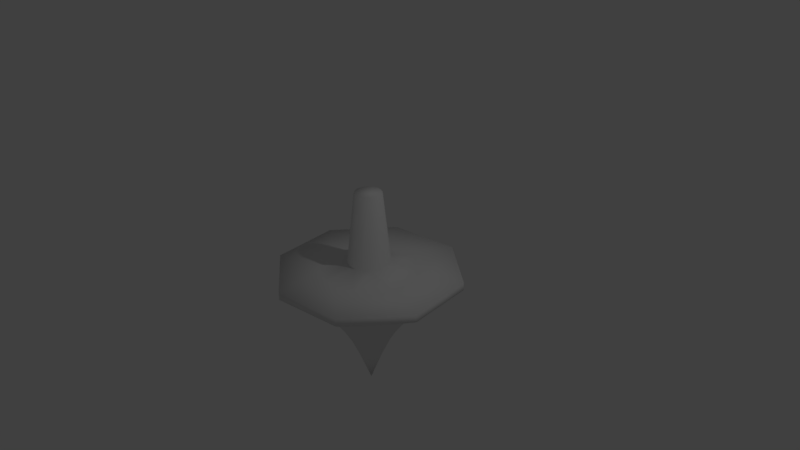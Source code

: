 # Source: Top1.blend  (saved by Blender 2.79.0; exported with 4.5.12 LTS)
import bpy
from mathutils import Matrix  # noqa: F401  (used for matrix-valued properties, if any)

bpy.ops.wm.read_factory_settings(use_empty=True)
scene = bpy.context.scene
scene.name = 'Scene'

# ---- collections
col_collection_1 = bpy.data.collections.new('Collection 1'); scene.collection.children.link(col_collection_1)

# ---- world
world_world = bpy.data.worlds.new('World'); scene.world = world_world
world_world.color = (0.05088, 0.05088, 0.05088)
world_world.use_sun_shadow = False
world_world.sun_shadow_jitter_overblur = 0.0
world_world.cycles.sampling_method = 'MANUAL'

# ---- cameras
cam_camera = bpy.data.cameras.new('Camera')
cam_camera.clip_end = 100.0
cam_camera.lens = 35.0
cam_camera.sensor_width = 32.0
cam_camera.sensor_height = 18.0
cam_camera.ortho_scale = 7.314
cam_camera.dof.focus_distance = 0.0
cam_camera.dof.aperture_fstop = 128.0

# ---- lights
light_lamp = bpy.data.lights.new('Lamp', 'POINT')
light_lamp.transmission_factor = 0.0
light_lamp.cutoff_distance = 30.0
light_lamp.energy = 100.0
light_lamp.shadow_buffer_clip_start = 1.001
light_lamp.shadow_soft_size = 0.1
light_lamp.shadow_maximum_resolution = 0.006
light_lamp.use_absolute_resolution = True

# ---- meshes
me_cone_002 = bpy.data.meshes.new('Cone.002')
me_cone_002.from_pydata([(-0.3162, 0.5477, -0.2182), (-0.6109, 0.1637, -0.2182), (-0.5477, -0.3162, -0.2182), (-0.1637, -0.6109, -0.2182), (2.905e-07, 2.421e-07, -1.92), (0.3162, -0.5477, -0.2182), (0.6109, -0.1637, -0.2182), (0.5477, 0.3162, -0.2182), (0.1637, 0.6109, -0.2182), (-0.2467, 0.4273, -0.92), (-0.1277, 0.4766, -0.92), (1.492e-07, 0.4934, -0.92), (0.1277, 0.4766, -0.92), (0.2467, 0.4273, -0.92), (0.3489, 0.3489, -0.92), (0.4273, 0.2467, -0.92), (0.4766, 0.1277, -0.92), (0.4934, -3.28e-08, -0.92), (0.4766, -0.1277, -0.92), (0.4273, -0.2467, -0.92), (0.3489, -0.3489, -0.92), (0.2467, -0.4273, -0.92), (0.1277, -0.4766, -0.92), (-4.196e-08, -0.4934, -0.92), (-0.1277, -0.4766, -0.92), (-0.2467, -0.4273, -0.92), (-0.3489, -0.3489, -0.92), (-0.4273, -0.2467, -0.92), (-0.4766, -0.1277, -0.92), (-0.4934, 2.466e-07, -0.92), (-0.4766, 0.1277, -0.92), (-0.4273, 0.2467, -0.92), (-0.3489, 0.3489, -0.92), (-0.4109, 0.7117, -0.5827), (-0.2127, 0.7938, -0.5827), (1.975e-07, 0.2739, -1.257), (0.2127, 0.7938, -0.5827), (0.4109, 0.7117, -0.5827), (0.5811, 0.5811, -0.5827), (0.7117, 0.4109, -0.5827), (0.7938, 0.2127, -0.5827), (0.8218, -1.826e-07, -0.5827), (0.7938, -0.2127, -0.5827), (0.7117, -0.4109, -0.5827), (0.5811, -0.5811, -0.5827), (0.4109, -0.7117, -0.5827), (0.2127, -0.7938, -0.5827), (-2.189e-07, -0.8218, -0.5827), (-0.2127, -0.7938, -0.5827), (-0.4109, -0.7117, -0.5827), (-0.5811, -0.5811, -0.5827), (-0.7117, -0.4109, -0.5827), (-0.7938, -0.2127, -0.5827), (-0.8218, 2.827e-07, -0.5827), (-0.7938, 0.2127, -0.5827), (-0.7117, 0.4109, -0.5827), (-0.5811, 0.5811, -0.5827), (-0.137, 0.2372, -1.257), (-0.0709, 0.2646, -1.257), (9.954e-08, 0.8218, -0.5827), (0.0709, 0.2646, -1.257), (0.137, 0.2372, -1.257), (0.1937, 0.1937, -1.257), (0.2372, 0.137, -1.257), (0.2646, 0.0709, -1.257), (0.2739, 7.861e-08, -1.257), (0.2646, -0.0709, -1.257), (0.2372, -0.137, -1.257), (0.1937, -0.1937, -1.257), (0.137, -0.2372, -1.257), (0.0709, -0.2646, -1.257), (9.138e-08, -0.2739, -1.257), (-0.0709, -0.2646, -1.257), (-0.137, -0.2372, -1.257), (-0.1937, -0.1937, -1.257), (-0.2372, -0.137, -1.257), (-0.2646, -0.0709, -1.257), (-0.2739, 2.337e-07, -1.257), (-0.2646, 0.0709, -1.257), (-0.2372, 0.137, -1.257), (-0.1937, 0.1937, -1.257), (-0.6264, 1.085, -0.3304), (2.33e-07, 0.1596, -1.51), (0.3242, 1.21, -0.3304), (1.085, 0.6264, -0.3304), (1.21, -0.3242, -0.3304), (0.6264, -1.085, -0.3304), (-0.3242, -1.21, -0.3304), (-1.085, -0.6264, -0.3304), (-1.21, 0.3242, -0.3304), (-0.1898, 0.3287, -1.076), (-0.09825, 0.3667, -1.076), (1.264e-07, 0.6327, -0.7642), (0.09825, 0.3667, -1.076), (0.1898, 0.3287, -1.076), (0.2684, 0.2684, -1.076), (0.3287, 0.1898, -1.076), (0.3667, 0.09825, -1.076), (0.3796, 2.305e-08, -1.076), (0.3667, -0.09825, -1.076), (0.3287, -0.1898, -1.076), (0.2684, -0.2684, -1.076), (0.1898, -0.3287, -1.076), (0.09825, -0.3667, -1.076), (2.46e-08, -0.3796, -1.076), (-0.09825, -0.3667, -1.076), (-0.1898, -0.3287, -1.076), (-0.2684, -0.2684, -1.076), (-0.3287, -0.1898, -1.076), (-0.3667, -0.09825, -1.076), (-0.3796, 2.38e-07, -1.076), (-0.3667, 0.09825, -1.076), (-0.3287, 0.1898, -1.076), (-0.2684, 0.2684, -1.076), (-0.3163, 0.5479, -0.7642), (-0.1637, 0.6111, -0.7642), (1.717e-07, 0.3796, -1.076), (0.1637, 0.6111, -0.7642), (0.3163, 0.5479, -0.7642), (0.4474, 0.4474, -0.7642), (0.5479, 0.3163, -0.7642), (0.6111, 0.1637, -0.7642), (0.6327, -9.762e-08, -0.7642), (0.6111, -0.1637, -0.7642), (0.5479, -0.3163, -0.7642), (0.4474, -0.4474, -0.7642), (0.3163, -0.5479, -0.7642), (0.1637, -0.6111, -0.7642), (-1.187e-07, -0.6327, -0.7642), (-0.1637, -0.6111, -0.7642), (-0.3163, -0.5479, -0.7642), (-0.4474, -0.4474, -0.7642), (-0.5479, -0.3163, -0.7642), (-0.6111, -0.1637, -0.7642), (-0.6327, 2.606e-07, -0.7642), (-0.6111, 0.1637, -0.7642), (-0.5479, 0.3163, -0.7642), (-0.4474, 0.4474, -0.7642), (-0.07982, 0.1382, -1.51), (-0.04132, 0.1542, -1.51), (0.04132, 0.1542, -1.51), (0.07982, 0.1382, -1.51), (0.1129, 0.1129, -1.51), (0.1382, 0.07982, -1.51), (0.1542, 0.04132, -1.51), (0.1596, 1.444e-07, -1.51), (0.1542, -0.04132, -1.51), (0.1382, -0.07982, -1.51), (0.1129, -0.1129, -1.51), (0.07982, -0.1382, -1.51), (0.04132, -0.1542, -1.51), (1.712e-07, -0.1596, -1.51), (-0.04132, -0.1542, -1.51), (-0.07982, -0.1382, -1.51), (-0.1129, -0.1129, -1.51), (-0.1382, -0.07982, -1.51), (-0.1542, -0.04132, -1.51), (-0.1596, 2.348e-07, -1.51), (-0.1542, 0.04132, -1.51), (-0.1382, 0.07982, -1.51), (-0.1129, 0.1129, -1.51), (-0.6271, 1.086, -0.2182), (-1.211, 0.3246, -0.2182), (-1.086, -0.6271, -0.2182), (-0.3246, -1.211, -0.2182), (0.6271, -1.086, -0.2182), (1.211, -0.3246, -0.2182), (1.086, 0.6271, -0.2182), (0.3246, 1.211, -0.2182), (-0.08838, 0.1531, 0.8693), (-0.1707, 0.04575, 0.8693), (-0.1531, -0.08838, 0.8693), (-0.04575, -0.1707, 0.8693), (0.08838, -0.1531, 0.8693), (0.1707, -0.04575, 0.8693), (0.1531, 0.08838, 0.8693), (0.04575, 0.1707, 0.8693), (-0.5153, 0.3954, -0.2182), (-0.6439, -0.08477, -0.2182), (-0.3954, -0.5153, -0.2182), (0.08477, -0.6439, -0.2182), (0.5153, -0.3954, -0.2182), (0.6439, 0.08477, -0.2182), (0.3954, 0.5153, -0.2182), (-0.08477, 0.6439, -0.2182), (-0.144, 0.1105, 0.8693), (-0.18, -0.02369, 0.8693), (-0.1105, -0.144, 0.8693), (0.02369, -0.18, 0.8693), (0.144, -0.1105, 0.8693), (0.18, 0.02369, 0.8693), (0.1105, 0.144, 0.8693), (-0.02369, 0.18, 0.8693), (-0.2684, 0.07191, -0.1053), (-0.1389, 0.2406, -0.1053), (0.07191, 0.2684, -0.1053), (0.2406, 0.1389, -0.1053), (0.2684, -0.07191, -0.1053), (0.1389, -0.2406, -0.1053), (-0.07191, -0.2684, -0.1053), (-0.2406, -0.1389, -0.1053), (-0.1737, -0.2263, -0.1053), (0.2264, -0.1737, -0.1053), (0.1737, 0.2264, -0.1053), (-0.2829, -0.03724, -0.1053), (0.03724, -0.2829, -0.1053), (0.2829, 0.03724, -0.1053), (-0.03724, 0.2829, -0.1053), (-0.2264, 0.1737, -0.1053)], [], [(82, 4, 139), (139, 4, 138), (138, 4, 160), (160, 4, 159), (159, 4, 158), (158, 4, 157), (157, 4, 156), (156, 4, 155), (155, 4, 154), (154, 4, 153), (153, 4, 152), (152, 4, 151), (151, 4, 150), (150, 4, 149), (149, 4, 148), (148, 4, 147), (147, 4, 146), (146, 4, 145), (145, 4, 144), (144, 4, 143), (143, 4, 142), (142, 4, 141), (141, 4, 140), (140, 4, 82), (193, 185, 208), (117, 11, 92), (13, 117, 118), (14, 118, 119), (15, 119, 120), (16, 120, 121), (17, 121, 122), (123, 17, 122), (124, 18, 123), (125, 19, 124), (126, 20, 125), (127, 21, 126), (23, 127, 128), (24, 128, 129), (25, 129, 130), (26, 130, 131), (27, 131, 132), (28, 132, 133), (29, 133, 134), (135, 29, 134), (136, 30, 135), (137, 31, 136), (114, 32, 137), (115, 9, 114), (92, 10, 115), (59, 34, 81), (81, 168, 83), (56, 55, 89), (53, 52, 88), (50, 49, 87), (47, 46, 86), (44, 43, 85), (41, 40, 84), (38, 37, 83), (60, 116, 93), (61, 93, 94), (62, 94, 95), (63, 95, 96), (64, 96, 97), (65, 97, 98), (99, 65, 98), (67, 99, 100), (101, 67, 100), (102, 68, 101), (103, 69, 102), (104, 70, 103), (72, 104, 105), (73, 105, 106), (74, 106, 107), (75, 107, 108), (76, 108, 109), (77, 109, 110), (111, 77, 110), (112, 78, 111), (113, 79, 112), (90, 80, 113), (91, 57, 90), (35, 91, 116), (11, 91, 10), (10, 90, 9), (9, 113, 32), (32, 112, 31), (31, 111, 30), (30, 110, 29), (110, 28, 29), (109, 27, 28), (108, 26, 27), (107, 25, 26), (106, 24, 25), (105, 23, 24), (104, 22, 23), (22, 102, 21), (21, 101, 20), (20, 100, 19), (19, 99, 18), (99, 17, 18), (98, 16, 17), (97, 15, 16), (96, 14, 15), (95, 13, 14), (94, 12, 13), (93, 11, 12), (83, 167, 84), (84, 166, 85), (166, 86, 85), (165, 87, 86), (164, 88, 87), (88, 162, 89), (162, 81, 89), (92, 34, 59), (34, 114, 33), (33, 137, 56), (56, 136, 55), (55, 135, 54), (54, 134, 53), (134, 52, 53), (133, 51, 52), (132, 50, 51), (131, 49, 50), (130, 48, 49), (129, 47, 48), (47, 127, 46), (46, 126, 45), (45, 125, 44), (44, 124, 43), (43, 123, 42), (42, 122, 41), (122, 40, 41), (121, 39, 40), (120, 38, 39), (119, 37, 38), (118, 36, 37), (117, 59, 36), (140, 35, 60), (141, 60, 61), (142, 61, 62), (143, 62, 63), (144, 63, 64), (145, 64, 65), (146, 65, 66), (67, 146, 66), (68, 147, 67), (69, 148, 68), (70, 149, 69), (151, 70, 71), (152, 71, 72), (153, 72, 73), (154, 73, 74), (155, 74, 75), (156, 75, 76), (157, 76, 77), (158, 77, 78), (79, 158, 78), (80, 159, 79), (57, 160, 80), (58, 138, 57), (35, 139, 58), (177, 161, 162), (178, 162, 163), (179, 163, 164), (180, 164, 165), (181, 165, 166), (182, 166, 167), (183, 167, 168), (184, 168, 161), (173, 176, 170), (194, 192, 207), (196, 190, 206), (198, 188, 205), (200, 186, 204), (195, 191, 203), (197, 189, 202), (199, 187, 201), (200, 187, 171), (2, 201, 200), (3, 201, 179), (198, 189, 173), (5, 202, 198), (6, 202, 181), (196, 191, 175), (7, 203, 196), (8, 203, 183), (193, 186, 170), (1, 204, 193), (2, 204, 178), (199, 188, 172), (3, 205, 199), (5, 205, 180), (197, 190, 174), (6, 206, 197), (7, 206, 182), (195, 192, 176), (8, 207, 195), (0, 207, 184), (194, 185, 169), (0, 208, 194), (1, 208, 177), (193, 170, 185), (117, 12, 11), (13, 12, 117), (14, 13, 118), (15, 14, 119), (16, 15, 120), (17, 16, 121), (123, 18, 17), (124, 19, 18), (125, 20, 19), (126, 21, 20), (127, 22, 21), (23, 22, 127), (24, 23, 128), (25, 24, 129), (26, 25, 130), (27, 26, 131), (28, 27, 132), (29, 28, 133), (135, 30, 29), (136, 31, 30), (137, 32, 31), (114, 9, 32), (115, 10, 9), (92, 11, 10), (81, 83, 59), (83, 36, 59), (34, 33, 81), (81, 161, 168), (55, 54, 89), (89, 81, 56), (81, 33, 56), (52, 51, 88), (88, 89, 53), (89, 54, 53), (49, 48, 87), (87, 88, 50), (88, 51, 50), (46, 45, 86), (86, 87, 47), (87, 48, 47), (43, 42, 85), (85, 86, 44), (86, 45, 44), (40, 39, 84), (84, 85, 41), (85, 42, 41), (37, 36, 83), (83, 84, 38), (84, 39, 38), (60, 35, 116), (61, 60, 93), (62, 61, 94), (63, 62, 95), (64, 63, 96), (65, 64, 97), (99, 66, 65), (67, 66, 99), (101, 68, 67), (102, 69, 68), (103, 70, 69), (104, 71, 70), (72, 71, 104), (73, 72, 105), (74, 73, 106), (75, 74, 107), (76, 75, 108), (77, 76, 109), (111, 78, 77), (112, 79, 78), (113, 80, 79), (90, 57, 80), (91, 58, 57), (35, 58, 91), (11, 116, 91), (10, 91, 90), (9, 90, 113), (32, 113, 112), (31, 112, 111), (30, 111, 110), (110, 109, 28), (109, 108, 27), (108, 107, 26), (107, 106, 25), (106, 105, 24), (105, 104, 23), (104, 103, 22), (22, 103, 102), (21, 102, 101), (20, 101, 100), (19, 100, 99), (99, 98, 17), (98, 97, 16), (97, 96, 15), (96, 95, 14), (95, 94, 13), (94, 93, 12), (93, 116, 11), (83, 168, 167), (84, 167, 166), (166, 165, 86), (165, 164, 87), (164, 163, 88), (88, 163, 162), (162, 161, 81), (92, 115, 34), (34, 115, 114), (33, 114, 137), (56, 137, 136), (55, 136, 135), (54, 135, 134), (134, 133, 52), (133, 132, 51), (132, 131, 50), (131, 130, 49), (130, 129, 48), (129, 128, 47), (47, 128, 127), (46, 127, 126), (45, 126, 125), (44, 125, 124), (43, 124, 123), (42, 123, 122), (122, 121, 40), (121, 120, 39), (120, 119, 38), (119, 118, 37), (118, 117, 36), (117, 92, 59), (140, 82, 35), (141, 140, 60), (142, 141, 61), (143, 142, 62), (144, 143, 63), (145, 144, 64), (146, 145, 65), (67, 147, 146), (68, 148, 147), (69, 149, 148), (70, 150, 149), (151, 150, 70), (152, 151, 71), (153, 152, 72), (154, 153, 73), (155, 154, 74), (156, 155, 75), (157, 156, 76), (158, 157, 77), (79, 159, 158), (80, 160, 159), (57, 138, 160), (58, 139, 138), (35, 82, 139), (162, 1, 177), (177, 0, 161), (163, 2, 178), (178, 1, 162), (164, 3, 179), (179, 2, 163), (165, 5, 180), (180, 3, 164), (166, 6, 181), (181, 5, 165), (167, 7, 182), (182, 6, 166), (168, 8, 183), (183, 7, 167), (161, 0, 184), (184, 8, 168), (192, 169, 176), (169, 185, 170), (170, 186, 171), (171, 187, 172), (172, 188, 173), (173, 189, 174), (175, 174, 190), (173, 174, 175), (175, 191, 176), (169, 170, 176), (171, 172, 170), (170, 172, 173), (175, 176, 173), (194, 169, 192), (196, 175, 190), (198, 173, 188), (200, 171, 186), (195, 176, 191), (197, 174, 189), (199, 172, 187), (200, 201, 187), (2, 179, 201), (3, 199, 201), (198, 202, 189), (5, 181, 202), (6, 197, 202), (196, 203, 191), (7, 183, 203), (8, 195, 203), (193, 204, 186), (1, 178, 204), (2, 200, 204), (199, 205, 188), (3, 180, 205), (5, 198, 205), (197, 206, 190), (6, 182, 206), (7, 196, 206), (195, 207, 192), (8, 184, 207), (0, 194, 207), (194, 208, 185), (0, 177, 208), (1, 193, 208)])
me_cone_002.polygons.foreach_set('use_smooth', [True] * 414)
_uv = me_cone_002.uv_layers.new(name='UVMap')
_uv.uv.foreach_set('vector', [0.0, 0.0, 1.0, 0.0, 1.0, 1.0, 0.0, 0.0, 1.0, 0.0, 1.0, 1.0, 0.0, 0.0, 1.0, 0.0, 1.0, 1.0, 0.0, 0.0, 1.0, 0.0, 1.0, 1.0, 0.0, 0.0, 1.0, 0.0, 1.0, 1.0, 0.0, 0.0, 1.0, 0.0, 1.0, 1.0, 0.0, 0.0, 1.0, 0.0, 1.0, 1.0, 0.0, 0.0, 1.0, 0.0, 1.0, 1.0, 0.0, 0.0, 1.0, 0.0, 1.0, 1.0, 0.0, 0.0, 1.0, 0.0, 1.0, 1.0, 0.0, 0.0, 1.0, 0.0, 1.0, 1.0, 0.0, 0.0, 1.0, 0.0, 1.0, 1.0, 0.0, 0.0, 1.0, 0.0, 1.0, 1.0, 0.0, 0.0, 1.0, 0.0, 1.0, 1.0, 0.0, 0.0, 1.0, 0.0, 1.0, 1.0, 0.0, 0.0, 1.0, 0.0, 1.0, 1.0, 0.0, 0.0, 1.0, 0.0, 1.0, 1.0, 0.0, 0.0, 1.0, 0.0, 1.0, 1.0, 0.0, 0.0, 1.0, 0.0, 1.0, 1.0, 0.0, 0.0, 1.0, 0.0, 1.0, 1.0, 0.0, 0.0, 1.0, 0.0, 1.0, 1.0, 0.0, 0.0, 1.0, 0.0, 1.0, 1.0, 0.0, 0.0, 1.0, 0.0, 1.0, 1.0, 0.0, 0.0, 1.0, 0.0, 1.0, 1.0, 1.0, 0.0, 0.0, 1.0, 0.0, 0.0, 0.0, 0.0, 1.0, 1.0, 0.0, 1.0, 1.0, 0.0, 0.0, 1.0, 0.0, 0.0, 1.0, 0.0, 0.0, 1.0, 0.0, 0.0, 1.0, 0.0, 0.0, 1.0, 0.0, 0.0, 1.0, 0.0, 0.0, 1.0, 0.0, 0.0, 1.0, 0.0, 0.0, 1.0, 0.0, 0.0, 0.0, 0.0, 1.0, 1.0, 0.0, 1.0, 0.0, 0.0, 1.0, 1.0, 0.0, 1.0, 0.0, 0.0, 1.0, 1.0, 0.0, 1.0, 0.0, 0.0, 1.0, 1.0, 0.0, 1.0, 0.0, 0.0, 1.0, 1.0, 0.0, 1.0, 1.0, 0.0, 0.0, 1.0, 0.0, 0.0, 1.0, 0.0, 0.0, 1.0, 0.0, 0.0, 1.0, 0.0, 0.0, 1.0, 0.0, 0.0, 1.0, 0.0, 0.0, 1.0, 0.0, 0.0, 1.0, 0.0, 0.0, 1.0, 0.0, 0.0, 1.0, 0.0, 0.0, 1.0, 0.0, 0.0, 1.0, 0.0, 0.0, 1.0, 0.0, 0.0, 0.0, 0.0, 1.0, 1.0, 0.0, 1.0, 0.0, 0.0, 1.0, 1.0, 0.0, 1.0, 0.0, 0.0, 1.0, 1.0, 0.0, 1.0, 0.0, 0.0, 1.0, 1.0, 0.0, 1.0, 0.0, 0.0, 1.0, 1.0, 0.0, 1.0, 0.0, 0.0, 1.0, 1.0, 0.0, 1.0, 0.933, 0.25, 0.5, 0.0, 0.06699, 0.75, 1.0, 0.0, 0.0, 1.0, 0.0, 0.0, 0.06699, 0.75, 0.5, 1.0, 0.933, 0.25, 0.06699, 0.75, 0.5, 1.0, 0.933, 0.25, 0.06699, 0.75, 0.5, 1.0, 0.933, 0.25, 0.06699, 0.75, 0.5, 1.0, 0.933, 0.25, 0.06699, 0.75, 0.5, 1.0, 0.933, 0.25, 0.06699, 0.75, 0.5, 1.0, 0.933, 0.25, 0.06699, 0.75, 0.5, 1.0, 0.933, 0.25, 1.0, 0.0, 0.0, 1.0, 0.0, 0.0, 1.0, 0.0, 0.0, 1.0, 0.0, 0.0, 1.0, 0.0, 0.0, 1.0, 0.0, 0.0, 1.0, 0.0, 0.0, 1.0, 0.0, 0.0, 1.0, 0.0, 0.0, 1.0, 0.0, 0.0, 1.0, 0.0, 0.0, 1.0, 0.0, 0.0, 0.0, 0.0, 1.0, 1.0, 0.0, 1.0, 1.0, 0.0, 0.0, 1.0, 0.0, 0.0, 0.0, 0.0, 1.0, 1.0, 0.0, 1.0, 0.0, 0.0, 1.0, 1.0, 0.0, 1.0, 0.0, 0.0, 1.0, 1.0, 0.0, 1.0, 0.0, 0.0, 1.0, 1.0, 0.0, 1.0, 1.0, 0.0, 0.0, 1.0, 0.0, 0.0, 1.0, 0.0, 0.0, 1.0, 0.0, 0.0, 1.0, 0.0, 0.0, 1.0, 0.0, 0.0, 1.0, 0.0, 0.0, 1.0, 0.0, 0.0, 1.0, 0.0, 0.0, 1.0, 0.0, 0.0, 1.0, 0.0, 0.0, 1.0, 0.0, 0.0, 0.0, 0.0, 1.0, 1.0, 0.0, 1.0, 0.0, 0.0, 1.0, 1.0, 0.0, 1.0, 0.0, 0.0, 1.0, 1.0, 0.0, 1.0, 0.0, 0.0, 1.0, 1.0, 0.0, 1.0, 0.0, 0.0, 1.0, 1.0, 0.0, 1.0, 1.0, 0.0, 0.0, 1.0, 0.0, 0.0, 0.0, 0.0, 1.0, 1.0, 0.0, 1.0, 0.0, 0.0, 1.0, 1.0, 0.0, 1.0, 0.0, 0.0, 1.0, 1.0, 0.0, 1.0, 0.0, 0.0, 1.0, 1.0, 0.0, 1.0, 0.0, 0.0, 1.0, 1.0, 0.0, 1.0, 0.0, 0.0, 1.0, 1.0, 0.0, 1.0, 1.0, 0.0, 0.0, 1.0, 0.0, 0.0, 1.0, 0.0, 0.0, 1.0, 0.0, 0.0, 1.0, 0.0, 0.0, 1.0, 0.0, 0.0, 1.0, 0.0, 0.0, 1.0, 0.0, 0.0, 1.0, 0.0, 0.0, 1.0, 0.0, 0.0, 1.0, 0.0, 0.0, 1.0, 0.0, 0.0, 1.0, 0.0, 0.0, 1.0, 0.0, 0.0, 0.0, 0.0, 1.0, 1.0, 0.0, 1.0, 0.0, 0.0, 1.0, 1.0, 0.0, 1.0, 0.0, 0.0, 1.0, 1.0, 0.0, 1.0, 0.0, 0.0, 1.0, 1.0, 0.0, 1.0, 1.0, 0.0, 0.0, 1.0, 0.0, 0.0, 1.0, 0.0, 0.0, 1.0, 0.0, 0.0, 1.0, 0.0, 0.0, 1.0, 0.0, 0.0, 1.0, 0.0, 0.0, 1.0, 0.0, 0.0, 1.0, 0.0, 0.0, 1.0, 0.0, 0.0, 1.0, 0.0, 0.0, 1.0, 0.0, 0.0, 1.0, 0.0, 0.0, 1.0, 0.0, 0.0, 0.0, 0.0, 1.0, 1.0, 0.0, 1.0, 0.0, 0.0, 1.0, 1.0, 0.0, 1.0, 1.0, 0.0, 0.0, 1.0, 0.0, 0.0, 1.0, 0.0, 0.0, 1.0, 0.0, 0.0, 1.0, 0.0, 0.0, 1.0, 0.0, 0.0, 0.0, 0.0, 1.0, 1.0, 0.0, 1.0, 1.0, 0.0, 0.0, 1.0, 0.0, 0.0, 1.0, 0.0, 0.0, 1.0, 0.0, 0.0, 0.0, 0.0, 1.0, 1.0, 0.0, 1.0, 0.0, 0.0, 1.0, 1.0, 0.0, 1.0, 0.0, 0.0, 1.0, 1.0, 0.0, 1.0, 0.0, 0.0, 1.0, 1.0, 0.0, 1.0, 0.0, 0.0, 1.0, 1.0, 0.0, 1.0, 1.0, 0.0, 0.0, 1.0, 0.0, 0.0, 1.0, 0.0, 0.0, 1.0, 0.0, 0.0, 1.0, 0.0, 0.0, 1.0, 0.0, 0.0, 1.0, 0.0, 0.0, 1.0, 0.0, 0.0, 1.0, 0.0, 0.0, 1.0, 0.0, 0.0, 1.0, 0.0, 0.0, 1.0, 0.0, 0.0, 0.0, 0.0, 1.0, 1.0, 0.0, 1.0, 0.0, 0.0, 1.0, 1.0, 0.0, 1.0, 0.0, 0.0, 1.0, 1.0, 0.0, 1.0, 0.0, 0.0, 1.0, 1.0, 0.0, 1.0, 0.0, 0.0, 1.0, 1.0, 0.0, 1.0, 0.0, 0.0, 1.0, 1.0, 0.0, 1.0, 1.0, 0.0, 0.0, 1.0, 0.0, 0.0, 1.0, 0.0, 0.0, 1.0, 0.0, 0.0, 1.0, 0.0, 0.0, 1.0, 0.0, 0.0, 1.0, 0.0, 0.0, 1.0, 0.0, 0.0, 1.0, 0.0, 0.0, 1.0, 0.0, 0.0, 1.0, 0.0, 0.0, 1.0, 0.0, 0.0, 1.0, 0.0, 0.0, 1.0, 0.0, 0.0, 1.0, 0.0, 0.0, 1.0, 0.0, 0.0, 1.0, 0.0, 0.0, 1.0, 0.0, 0.0, 1.0, 0.0, 0.0, 1.0, 0.0, 0.0, 1.0, 0.0, 0.0, 1.0, 0.0, 0.0, 1.0, 0.0, 0.0, 1.0, 0.0, 0.0, 1.0, 0.0, 0.0, 1.0, 0.0, 0.0, 0.0, 0.0, 1.0, 1.0, 0.0, 1.0, 0.0, 0.0, 1.0, 1.0, 0.0, 1.0, 0.0, 0.0, 1.0, 1.0, 0.0, 1.0, 0.0, 0.0, 1.0, 1.0, 0.0, 1.0, 1.0, 0.0, 0.0, 1.0, 0.0, 0.0, 1.0, 0.0, 0.0, 1.0, 0.0, 0.0, 1.0, 0.0, 0.0, 1.0, 0.0, 0.0, 1.0, 0.0, 0.0, 1.0, 0.0, 0.0, 1.0, 0.0, 0.0, 1.0, 0.0, 0.0, 1.0, 0.0, 0.0, 1.0, 0.0, 0.0, 1.0, 0.0, 0.0, 1.0, 0.0, 0.0, 1.0, 0.0, 0.0, 1.0, 0.0, 0.0, 0.0, 0.0, 1.0, 1.0, 0.0, 1.0, 0.0, 0.0, 1.0, 1.0, 0.0, 1.0, 0.0, 0.0, 1.0, 1.0, 0.0, 1.0, 0.0, 0.0, 1.0, 1.0, 0.0, 1.0, 0.0, 0.0, 1.0, 1.0, 0.0, 1.0, 0.9755, 0.6545, 0.2061, 0.09549, 0.02447, 0.6545, 0.9755, 0.6545, 0.2061, 0.09549, 0.02447, 0.6545, 0.9755, 0.6545, 0.2061, 0.09549, 0.02447, 0.6545, 0.9755, 0.6545, 0.2061, 0.09549, 0.02447, 0.6545, 0.9755, 0.6545, 0.2061, 0.09549, 0.02447, 0.6545, 0.9755, 0.6545, 0.2061, 0.09549, 0.02447, 0.6545, 0.9755, 0.6545, 0.2061, 0.09549, 0.02447, 0.6545, 0.9755, 0.6545, 0.2061, 0.09549, 0.02447, 0.6545, 0.5, 0.0, 0.1464, 0.8536, 0.8536, 0.8536, 1.0, 0.0, 0.0, 1.0, 0.0, 0.0, 1.0, 0.0, 0.0, 1.0, 0.0, 0.0, 1.0, 0.0, 0.0, 1.0, 0.0, 0.0, 1.0, 0.0, 0.0, 1.0, 0.0, 0.0, 1.0, 0.0, 0.0, 1.0, 0.0, 0.0, 1.0, 0.0, 0.0, 1.0, 0.0, 0.0, 1.0, 0.0, 0.0, 1.0, 0.0, 0.0, 0.0, 0.0, 1.0, 1.0, 0.0, 1.0, 0.0, 0.0, 1.0, 1.0, 0.0, 1.0, 1.0, 0.0, 0.0, 1.0, 0.0, 0.0, 0.0, 0.0, 1.0, 1.0, 0.0, 1.0, 0.0, 0.0, 1.0, 1.0, 0.0, 1.0, 1.0, 0.0, 0.0, 1.0, 0.0, 0.0, 0.0, 0.0, 1.0, 1.0, 0.0, 1.0, 0.0, 0.0, 1.0, 1.0, 0.0, 1.0, 1.0, 0.0, 0.0, 1.0, 0.0, 0.0, 0.0, 0.0, 1.0, 1.0, 0.0, 1.0, 0.0, 0.0, 1.0, 1.0, 0.0, 1.0, 1.0, 0.0, 0.0, 1.0, 0.0, 0.0, 0.0, 0.0, 1.0, 1.0, 0.0, 1.0, 0.0, 0.0, 1.0, 1.0, 0.0, 1.0, 1.0, 0.0, 0.0, 1.0, 0.0, 0.0, 0.0, 0.0, 1.0, 1.0, 0.0, 1.0, 0.0, 0.0, 1.0, 1.0, 0.0, 1.0, 1.0, 0.0, 0.0, 1.0, 0.0, 0.0, 0.0, 0.0, 1.0, 1.0, 0.0, 1.0, 0.0, 0.0, 1.0, 1.0, 0.0, 1.0, 1.0, 0.0, 0.0, 1.0, 0.0, 0.0, 0.0, 0.0, 1.0, 1.0, 0.0, 1.0, 0.0, 0.0, 1.0, 1.0, 0.0, 1.0, 1.0, 0.0, 0.0, 1.0, 0.0, 0.0, 1.0, 0.0, 1.0, 1.0, 0.0, 1.0, 0.0, 0.0, 1.0, 0.0, 1.0, 1.0, 1.0, 0.0, 1.0, 1.0, 0.0, 1.0, 1.0, 0.0, 1.0, 1.0, 0.0, 1.0, 1.0, 0.0, 1.0, 1.0, 0.0, 1.0, 1.0, 0.0, 1.0, 1.0, 0.0, 1.0, 1.0, 0.0, 1.0, 1.0, 0.0, 1.0, 0.0, 0.0, 1.0, 0.0, 1.0, 1.0, 0.0, 0.0, 1.0, 0.0, 1.0, 1.0, 0.0, 0.0, 1.0, 0.0, 1.0, 1.0, 0.0, 0.0, 1.0, 0.0, 1.0, 1.0, 0.0, 0.0, 1.0, 0.0, 1.0, 1.0, 1.0, 0.0, 1.0, 1.0, 0.0, 1.0, 1.0, 0.0, 1.0, 1.0, 0.0, 1.0, 1.0, 0.0, 1.0, 1.0, 0.0, 1.0, 1.0, 0.0, 1.0, 1.0, 0.0, 1.0, 1.0, 0.0, 1.0, 1.0, 0.0, 1.0, 1.0, 0.0, 1.0, 1.0, 0.0, 1.0, 1.0, 0.0, 1.0, 1.0, 0.0, 1.0, 0.0, 0.0, 1.0, 0.0, 1.0, 1.0, 0.0, 0.0, 1.0, 0.0, 1.0, 1.0, 0.0, 0.0, 1.0, 0.0, 1.0, 1.0, 0.0, 0.0, 1.0, 0.0, 1.0, 1.0, 0.0, 0.0, 1.0, 0.0, 1.0, 1.0, 0.0, 0.0, 1.0, 0.0, 1.0, 1.0, 0.06699, 0.75, 0.5, 1.0, 0.933, 0.25, 0.5, 1.0, 0.933, 0.75, 0.933, 0.25, 0.5, 0.0, 0.06699, 0.25, 0.06699, 0.75, 1.0, 0.0, 1.0, 1.0, 0.0, 1.0, 0.5, 1.0, 0.933, 0.75, 0.933, 0.25, 0.933, 0.25, 0.5, 0.0, 0.06699, 0.75, 0.5, 0.0, 0.06699, 0.25, 0.06699, 0.75, 0.5, 1.0, 0.933, 0.75, 0.933, 0.25, 0.933, 0.25, 0.5, 0.0, 0.06699, 0.75, 0.5, 0.0, 0.06699, 0.25, 0.06699, 0.75, 0.5, 1.0, 0.933, 0.75, 0.933, 0.25, 0.933, 0.25, 0.5, 0.0, 0.06699, 0.75, 0.5, 0.0, 0.06699, 0.25, 0.06699, 0.75, 0.5, 1.0, 0.933, 0.75, 0.933, 0.25, 0.933, 0.25, 0.5, 0.0, 0.06699, 0.75, 0.5, 0.0, 0.06699, 0.25, 0.06699, 0.75, 0.5, 1.0, 0.933, 0.75, 0.933, 0.25, 0.933, 0.25, 0.5, 0.0, 0.06699, 0.75, 0.5, 0.0, 0.06699, 0.25, 0.06699, 0.75, 0.5, 1.0, 0.933, 0.75, 0.933, 0.25, 0.933, 0.25, 0.5, 0.0, 0.06699, 0.75, 0.5, 0.0, 0.06699, 0.25, 0.06699, 0.75, 0.5, 1.0, 0.933, 0.75, 0.933, 0.25, 0.933, 0.25, 0.5, 0.0, 0.06699, 0.75, 0.5, 0.0, 0.06699, 0.25, 0.06699, 0.75, 1.0, 0.0, 1.0, 1.0, 0.0, 1.0, 1.0, 0.0, 1.0, 1.0, 0.0, 1.0, 1.0, 0.0, 1.0, 1.0, 0.0, 1.0, 1.0, 0.0, 1.0, 1.0, 0.0, 1.0, 1.0, 0.0, 1.0, 1.0, 0.0, 1.0, 1.0, 0.0, 1.0, 1.0, 0.0, 1.0, 0.0, 0.0, 1.0, 0.0, 1.0, 1.0, 1.0, 0.0, 1.0, 1.0, 0.0, 1.0, 0.0, 0.0, 1.0, 0.0, 1.0, 1.0, 0.0, 0.0, 1.0, 0.0, 1.0, 1.0, 0.0, 0.0, 1.0, 0.0, 1.0, 1.0, 0.0, 0.0, 1.0, 0.0, 1.0, 1.0, 1.0, 0.0, 1.0, 1.0, 0.0, 1.0, 1.0, 0.0, 1.0, 1.0, 0.0, 1.0, 1.0, 0.0, 1.0, 1.0, 0.0, 1.0, 1.0, 0.0, 1.0, 1.0, 0.0, 1.0, 1.0, 0.0, 1.0, 1.0, 0.0, 1.0, 1.0, 0.0, 1.0, 1.0, 0.0, 1.0, 0.0, 0.0, 1.0, 0.0, 1.0, 1.0, 0.0, 0.0, 1.0, 0.0, 1.0, 1.0, 0.0, 0.0, 1.0, 0.0, 1.0, 1.0, 0.0, 0.0, 1.0, 0.0, 1.0, 1.0, 0.0, 0.0, 1.0, 0.0, 1.0, 1.0, 1.0, 0.0, 1.0, 1.0, 0.0, 1.0, 0.0, 0.0, 1.0, 0.0, 1.0, 1.0, 0.0, 0.0, 1.0, 0.0, 1.0, 1.0, 0.0, 0.0, 1.0, 0.0, 1.0, 1.0, 0.0, 0.0, 1.0, 0.0, 1.0, 1.0, 0.0, 0.0, 1.0, 0.0, 1.0, 1.0, 0.0, 0.0, 1.0, 0.0, 1.0, 1.0, 1.0, 0.0, 1.0, 1.0, 0.0, 1.0, 1.0, 0.0, 1.0, 1.0, 0.0, 1.0, 1.0, 0.0, 1.0, 1.0, 0.0, 1.0, 1.0, 0.0, 1.0, 1.0, 0.0, 1.0, 1.0, 0.0, 1.0, 1.0, 0.0, 1.0, 1.0, 0.0, 1.0, 1.0, 0.0, 1.0, 1.0, 0.0, 1.0, 1.0, 0.0, 1.0, 0.0, 0.0, 1.0, 0.0, 1.0, 1.0, 0.0, 0.0, 1.0, 0.0, 1.0, 1.0, 0.0, 0.0, 1.0, 0.0, 1.0, 1.0, 0.0, 0.0, 1.0, 0.0, 1.0, 1.0, 1.0, 0.0, 1.0, 1.0, 0.0, 1.0, 1.0, 0.0, 1.0, 1.0, 0.0, 1.0, 1.0, 0.0, 1.0, 1.0, 0.0, 1.0, 1.0, 0.0, 1.0, 1.0, 0.0, 1.0, 1.0, 0.0, 1.0, 1.0, 0.0, 1.0, 1.0, 0.0, 1.0, 1.0, 0.0, 1.0, 1.0, 0.0, 1.0, 1.0, 0.0, 1.0, 0.0, 0.0, 1.0, 0.0, 1.0, 1.0, 0.0, 0.0, 1.0, 0.0, 1.0, 1.0, 1.0, 0.0, 1.0, 1.0, 0.0, 1.0, 1.0, 0.0, 1.0, 1.0, 0.0, 1.0, 1.0, 0.0, 1.0, 1.0, 0.0, 1.0, 0.0, 0.0, 1.0, 0.0, 1.0, 1.0, 1.0, 0.0, 1.0, 1.0, 0.0, 1.0, 1.0, 0.0, 1.0, 1.0, 0.0, 1.0, 0.0, 0.0, 1.0, 0.0, 1.0, 1.0, 0.0, 0.0, 1.0, 0.0, 1.0, 1.0, 0.0, 0.0, 1.0, 0.0, 1.0, 1.0, 0.0, 0.0, 1.0, 0.0, 1.0, 1.0, 0.0, 0.0, 1.0, 0.0, 1.0, 1.0, 1.0, 0.0, 1.0, 1.0, 0.0, 1.0, 1.0, 0.0, 1.0, 1.0, 0.0, 1.0, 1.0, 0.0, 1.0, 1.0, 0.0, 1.0, 1.0, 0.0, 1.0, 1.0, 0.0, 1.0, 1.0, 0.0, 1.0, 1.0, 0.0, 1.0, 1.0, 0.0, 1.0, 1.0, 0.0, 1.0, 0.0, 0.0, 1.0, 0.0, 1.0, 1.0, 0.0, 0.0, 1.0, 0.0, 1.0, 1.0, 0.0, 0.0, 1.0, 0.0, 1.0, 1.0, 0.0, 0.0, 1.0, 0.0, 1.0, 1.0, 0.0, 0.0, 1.0, 0.0, 1.0, 1.0, 0.0, 0.0, 1.0, 0.0, 1.0, 1.0, 1.0, 0.0, 1.0, 1.0, 0.0, 1.0, 1.0, 0.0, 1.0, 1.0, 0.0, 1.0, 1.0, 0.0, 1.0, 1.0, 0.0, 1.0, 1.0, 0.0, 1.0, 1.0, 0.0, 1.0, 1.0, 0.0, 1.0, 1.0, 0.0, 1.0, 1.0, 0.0, 1.0, 1.0, 0.0, 1.0, 1.0, 0.0, 1.0, 1.0, 0.0, 1.0, 1.0, 0.0, 1.0, 1.0, 0.0, 1.0, 1.0, 0.0, 1.0, 1.0, 0.0, 1.0, 1.0, 0.0, 1.0, 1.0, 0.0, 1.0, 1.0, 0.0, 1.0, 1.0, 0.0, 1.0, 1.0, 0.0, 1.0, 1.0, 0.0, 1.0, 1.0, 0.0, 1.0, 1.0, 0.0, 1.0, 0.0, 0.0, 1.0, 0.0, 1.0, 1.0, 0.0, 0.0, 1.0, 0.0, 1.0, 1.0, 0.0, 0.0, 1.0, 0.0, 1.0, 1.0, 0.0, 0.0, 1.0, 0.0, 1.0, 1.0, 1.0, 0.0, 1.0, 1.0, 0.0, 1.0, 1.0, 0.0, 1.0, 1.0, 0.0, 1.0, 1.0, 0.0, 1.0, 1.0, 0.0, 1.0, 1.0, 0.0, 1.0, 1.0, 0.0, 1.0, 1.0, 0.0, 1.0, 1.0, 0.0, 1.0, 1.0, 0.0, 1.0, 1.0, 0.0, 1.0, 1.0, 0.0, 1.0, 1.0, 0.0, 1.0, 1.0, 0.0, 1.0, 1.0, 0.0, 1.0, 0.0, 0.0, 1.0, 0.0, 1.0, 1.0, 0.0, 0.0, 1.0, 0.0, 1.0, 1.0, 0.0, 0.0, 1.0, 0.0, 1.0, 1.0, 0.0, 0.0, 1.0, 0.0, 1.0, 1.0, 0.0, 0.0, 1.0, 0.0, 1.0, 1.0, 0.02447, 0.6545, 0.5, 1.0, 0.9755, 0.6545, 0.9755, 0.6545, 0.7939, 0.09549, 0.2061, 0.09549, 0.02447, 0.6545, 0.5, 1.0, 0.9755, 0.6545, 0.9755, 0.6545, 0.7939, 0.09549, 0.2061, 0.09549, 0.02447, 0.6545, 0.5, 1.0, 0.9755, 0.6545, 0.9755, 0.6545, 0.7939, 0.09549, 0.2061, 0.09549, 0.02447, 0.6545, 0.5, 1.0, 0.9755, 0.6545, 0.9755, 0.6545, 0.7939, 0.09549, 0.2061, 0.09549, 0.02447, 0.6545, 0.5, 1.0, 0.9755, 0.6545, 0.9755, 0.6545, 0.7939, 0.09549, 0.2061, 0.09549, 0.02447, 0.6545, 0.5, 1.0, 0.9755, 0.6545, 0.9755, 0.6545, 0.7939, 0.09549, 0.2061, 0.09549, 0.02447, 0.6545, 0.5, 1.0, 0.9755, 0.6545, 0.9755, 0.6545, 0.7939, 0.09549, 0.2061, 0.09549, 0.02447, 0.6545, 0.5, 1.0, 0.9755, 0.6545, 0.9755, 0.6545, 0.7939, 0.09549, 0.2061, 0.09549, 0.3087, 0.9619, 0.5, 1.0, 0.1464, 0.8536, 0.5, 1.0, 0.6913, 0.9619, 0.8536, 0.8536, 0.8536, 0.8536, 0.9619, 0.6913, 1.0, 0.5, 1.0, 0.5, 0.9619, 0.3087, 0.8536, 0.1464, 0.8536, 0.1464, 0.6913, 0.03806, 0.5, 0.0, 0.5, 0.0, 0.3087, 0.03806, 0.1464, 0.1464, 0.0, 0.5, 0.1464, 0.1464, 0.03806, 0.3087, 0.5, 0.0, 0.1464, 0.1464, 0.0, 0.5, 0.0, 0.5, 0.03806, 0.6913, 0.1464, 0.8536, 0.5, 1.0, 0.8536, 0.8536, 0.1464, 0.8536, 1.0, 0.5, 0.8536, 0.1464, 0.8536, 0.8536, 0.8536, 0.8536, 0.8536, 0.1464, 0.5, 0.0, 0.0, 0.5, 0.1464, 0.8536, 0.5, 0.0, 1.0, 0.0, 1.0, 1.0, 0.0, 1.0, 1.0, 0.0, 1.0, 1.0, 0.0, 1.0, 1.0, 0.0, 1.0, 1.0, 0.0, 1.0, 1.0, 0.0, 1.0, 1.0, 0.0, 1.0, 1.0, 0.0, 1.0, 1.0, 0.0, 1.0, 1.0, 0.0, 1.0, 1.0, 0.0, 1.0, 1.0, 0.0, 1.0, 1.0, 0.0, 1.0, 0.0, 0.0, 1.0, 0.0, 1.0, 1.0, 0.0, 0.0, 1.0, 0.0, 1.0, 1.0, 1.0, 0.0, 1.0, 1.0, 0.0, 1.0, 0.0, 0.0, 1.0, 0.0, 1.0, 1.0, 0.0, 0.0, 1.0, 0.0, 1.0, 1.0, 1.0, 0.0, 1.0, 1.0, 0.0, 1.0, 0.0, 0.0, 1.0, 0.0, 1.0, 1.0, 0.0, 0.0, 1.0, 0.0, 1.0, 1.0, 1.0, 0.0, 1.0, 1.0, 0.0, 1.0, 0.0, 0.0, 1.0, 0.0, 1.0, 1.0, 0.0, 0.0, 1.0, 0.0, 1.0, 1.0, 1.0, 0.0, 1.0, 1.0, 0.0, 1.0, 0.0, 0.0, 1.0, 0.0, 1.0, 1.0, 0.0, 0.0, 1.0, 0.0, 1.0, 1.0, 1.0, 0.0, 1.0, 1.0, 0.0, 1.0, 0.0, 0.0, 1.0, 0.0, 1.0, 1.0, 0.0, 0.0, 1.0, 0.0, 1.0, 1.0, 1.0, 0.0, 1.0, 1.0, 0.0, 1.0, 0.0, 0.0, 1.0, 0.0, 1.0, 1.0, 0.0, 0.0, 1.0, 0.0, 1.0, 1.0, 1.0, 0.0, 1.0, 1.0, 0.0, 1.0, 0.0, 0.0, 1.0, 0.0, 1.0, 1.0, 0.0, 0.0, 1.0, 0.0, 1.0, 1.0, 1.0, 0.0, 1.0, 1.0, 0.0, 1.0])
me_cone_002.use_remesh_preserve_volume = False
me_cone_002.use_remesh_preserve_attributes = False
me_cone_002.use_mirror_vertex_groups = False
me_cone_002.update()

# ---- objects
ob_cone = bpy.data.objects.new('Cone', me_cone_002)
ob_lamp = bpy.data.objects.new('Lamp', light_lamp)
ob_camera = bpy.data.objects.new('Camera', cam_camera)

# ---- transforms, parenting, visibility, modifiers, constraints
ob_cone.location = (0.0, 0.0, 0.0)
ob_cone.lineart.crease_threshold = 0.0
ob_lamp.location = (4.076, 1.005, 5.904)
ob_lamp.rotation_euler = (0.6503, 0.05522, 1.866)
ob_lamp.lock_rotations_4d = False
ob_lamp.empty_display_type = 'ARROWS'
ob_lamp.color = (0.0, 0.0, 0.0, 0.0)
ob_lamp.lineart.crease_threshold = 0.0
ob_camera.location = (7.481, -6.508, 5.344)
ob_camera.rotation_euler = (1.109, 0.0, 0.8149)
ob_camera.lock_rotations_4d = False
ob_camera.empty_display_type = 'ARROWS'
ob_camera.color = (0.0, 0.0, 0.0, 0.0)
ob_camera.display_type = 'WIRE'
ob_camera.lineart.crease_threshold = 0.0

# ---- collection membership
col_collection_1.objects.link(ob_cone)
col_collection_1.objects.link(ob_lamp)
col_collection_1.objects.link(ob_camera)

# ---- scene / render settings (as saved in the file)
scene.camera = ob_camera
scene.frame_start = 1; scene.frame_end = 250; scene.frame_set(1)
scene.render.engine = 'BLENDER_EEVEE_NEXT'
scene.render.resolution_percentage = 50
scene.render.dither_intensity = 0.0
scene.cycles.use_denoising = False
scene.cycles.samples = 128
scene.cycles.sampling_pattern = 'TABULATED_SOBOL'
scene.cycles.use_adaptive_sampling = False
scene.cycles.use_light_tree = False
scene.cycles.blur_glossy = 0.0
scene.cycles.sample_clamp_indirect = 0.0
scene.view_settings.view_transform = 'Standard'
bpy.context.view_layer.update()
